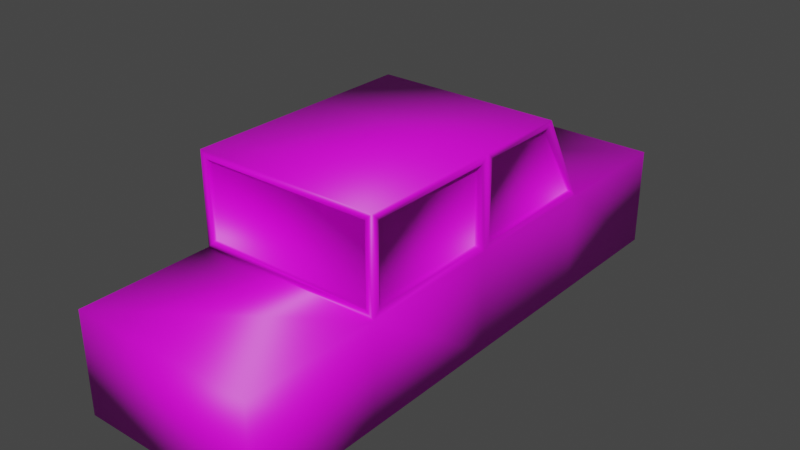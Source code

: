 # Source: Car_0.2.blend  (saved by Blender 2.80.75; exported with 4.5.12 LTS)
import bpy
from mathutils import Matrix  # noqa: F401  (used for matrix-valued properties, if any)

bpy.ops.wm.read_factory_settings(use_empty=True)
scene = bpy.context.scene
scene.name = 'Scene'

# ---- collections
col_collection = bpy.data.collections.new('Collection'); scene.collection.children.link(col_collection)

# ---- images (referenced by path relative to the original .blend; pixels are not part of the script)
import os
ASSET_DIR = os.environ.get("B2B_ASSET_DIR", "")  # directory of the original .blend (textures are referenced by path, not embedded)
HERE = os.path.dirname(os.path.abspath(__file__))  # packed textures are extracted next to this script under _unpacked/

def load_image(name, relpath, width, height, colorspace="sRGB"):
    """Load a texture the original file referenced (path relative to the .blend, or extracted next to this script)."""
    p = next((c for c in (os.path.join(HERE, relpath), os.path.join(ASSET_DIR, relpath)) if relpath and os.path.exists(c)), "")
    if p:
        img = bpy.data.images.load(p, check_existing=True)
        img.name = name
    else:  # same state as the original file: an image datablock whose file is absent (Cycles renders it pink)
        img = bpy.data.images.new(name, width, height)
        img.source = "FILE"
        img.filepath = "//" + (relpath or name)
    img.colorspace_settings.name = colorspace
    return img
img_car_0_2_paint_png_001 = load_image('Car 0.2 Paint.png.001', 'Car 0.2 Paint.png', 1024, 1024, 'sRGB')

# ---- materials (node trees are filled in below, after node groups)
mat_material_001 = bpy.data.materials.new('Material.001')
mat_material_001.use_transparent_shadow = False

# ---- material node trees
mat_material_001.use_nodes = True; mat_material_001.node_tree.nodes.clear()
_N = mat_material_001.node_tree.nodes; _L = mat_material_001.node_tree.links
n0 = _N.new('ShaderNodeOutputMaterial'); n0.name = 'Material Output'; n0.location = (300, 300)
n1 = _N.new('ShaderNodeBsdfPrincipled'); n1.name = 'Principled BSDF'; n1.location = (10, 300)
n1.distribution = 'GGX'
n1.subsurface_method = 'BURLEY'
n1.inputs[3].default_value = 1.45
n1.inputs[27].default_value = (0.0, 0.0, 0.0, 1.0)
n1.inputs[28].default_value = 1.0
n2 = _N.new('ShaderNodeTexImage'); n2.name = 'Image Texture'; n2.location = (-280, 280)
n2.image = img_car_0_2_paint_png_001
_L.new(n1.outputs[0], n0.inputs[0])
_L.new(n2.outputs[0], n1.inputs[0])
n0.is_active_output = True

# ---- world
world_world = bpy.data.worlds.new('World'); scene.world = world_world
world_world.use_nodes = True; world_world.node_tree.nodes.clear()
_N = world_world.node_tree.nodes; _L = world_world.node_tree.links
n0 = _N.new('ShaderNodeOutputWorld'); n0.name = 'World Output'; n0.location = (300, 300)
n1 = _N.new('ShaderNodeBackground'); n1.name = 'Background'; n1.location = (10, 300)
n1.inputs[0].default_value = (0.05088, 0.05088, 0.05088, 1.0)
_L.new(n1.outputs[0], n0.inputs[0])
n0.is_active_output = True
world_world.color = (0.05088, 0.05088, 0.05088)
world_world.use_sun_shadow = False
world_world.sun_shadow_jitter_overblur = 0.0

# ---- meshes
me_cube_001 = bpy.data.meshes.new('Cube.001')
me_cube_001.from_pydata([(-1.585, -4.708, -1.023), (-1.585, -4.708, 0.6902), (-1.585, 4.708, -1.023), (-1.585, 4.708, 0.6902), (1.585, -4.708, -1.023), (1.585, -4.708, 0.6902), (1.585, 4.708, -1.023), (1.585, 4.708, 0.6902), (-1.585, 2.442, -1.023), (-1.585, -2.442, -1.023), (-1.585, -2.317, 0.8148), (-1.473, 2.442, 0.802), (1.585, -2.442, -1.023), (1.585, 2.442, -1.023), (1.473, 2.442, 0.802), (1.585, -2.317, 0.8148), (-1.585, -2.317, 2.108), (-1.473, 1.601, 2.121), (1.473, 1.601, 2.121), (1.585, -2.317, 2.108), (-1.585, 2.337, 0.7946), (1.585, 2.337, 0.7946), (-1.585, 1.497, 2.128), (1.585, 1.497, 2.128), (-1.473, 2.345, 0.802), (1.473, 2.345, 0.802), (-1.473, 1.504, 2.121), (1.473, 1.504, 2.121), (-1.585, -2.384e-07, -1.023), (-1.585, 0.1044, 0.7946), (1.585, 2.384e-07, -1.023), (1.585, 0.1044, 0.7946), (-1.585, 0.1044, 2.128), (1.585, 0.1044, 2.128), (-1.585, -0.1247, 0.8148), (-1.585, 2.442, 0.6902), (-1.585, -0.1247, 2.108), (-1.585, 1.601, 2.233), (1.585, 2.442, 0.6902), (1.585, 1.601, 2.233), (1.585, -0.1247, 0.8148), (1.585, -0.1247, 2.108), (-1.497, 0.1044, 0.7946), (-1.497, 2.337, 0.7946), (-1.497, 0.1044, 2.128), (-1.497, 1.497, 2.128), (1.497, 2.337, 0.7946), (1.497, 1.497, 2.128), (1.497, 0.1044, 0.7946), (1.497, 0.1044, 2.128), (1.585, -2.384e-07, 0.6902), (1.466, -2.442, 0.8092), (1.585, -2.384e-07, 2.233), (1.466, -2.442, 2.113), (-1.466, -2.442, 0.8092), (-1.466, -2.442, 2.113), (-1.585, 2.384e-07, 0.6902), (-1.585, 2.384e-07, 2.233), (1.49, -0.1247, 0.8148), (1.49, -2.317, 0.8148), (1.49, -0.1247, 2.108), (1.49, -2.317, 2.108), (-1.49, -2.317, 0.8148), (-1.49, -2.317, 2.108), (-1.49, -0.1247, 0.8148), (-1.49, -0.1247, 2.108), (-1.585, -2.442, 0.6902), (1.585, -2.442, 0.6902), (-1.585, -2.442, 2.233), (1.585, -2.442, 2.233), (-1.466, -2.374, 0.8092), (1.466, -2.374, 0.8092), (-1.466, -2.374, 2.113), (1.466, -2.374, 2.113)], [], [(8, 35, 3, 2), (2, 3, 7, 6), (12, 67, 5, 4), (4, 5, 1, 0), (9, 12, 4, 0), (67, 66, 1, 5), (7, 3, 35, 38), (31, 21, 46, 48), (2, 6, 13, 8), (28, 30, 12, 9), (6, 7, 38, 13), (30, 50, 67, 12), (0, 1, 66, 9), (28, 56, 35, 8), (52, 57, 68, 69), (36, 34, 64, 65), (11, 17, 26, 24), (51, 53, 73, 71), (11, 14, 38, 35), (18, 17, 37, 39), (14, 18, 39, 38), (17, 11, 35, 37), (25, 24, 26, 27), (17, 18, 27, 26), (18, 14, 25, 27), (14, 11, 24, 25), (29, 32, 44, 42), (39, 37, 57, 52), (9, 66, 56, 28), (13, 38, 50, 30), (8, 13, 30, 28), (41, 19, 61, 60), (29, 20, 35, 56), (22, 32, 57, 37), (23, 21, 38, 39), (20, 22, 37, 35), (21, 31, 50, 38), (33, 23, 39, 52), (32, 29, 56, 57), (31, 33, 52, 50), (48, 46, 47, 49), (43, 42, 44, 45), (21, 23, 47, 46), (20, 29, 42, 43), (33, 31, 48, 49), (23, 33, 49, 47), (22, 20, 43, 45), (32, 22, 45, 44), (40, 15, 67, 50), (19, 41, 52, 69), (15, 19, 69, 67), (16, 10, 66, 68), (10, 34, 56, 66), (36, 16, 68, 57), (34, 36, 57, 56), (41, 40, 50, 52), (64, 62, 63, 65), (59, 58, 60, 61), (34, 10, 62, 64), (19, 15, 59, 61), (15, 40, 58, 59), (40, 41, 60, 58), (16, 36, 65, 63), (10, 16, 63, 62), (51, 54, 66, 67), (55, 53, 69, 68), (53, 51, 67, 69), (54, 55, 68, 66), (70, 71, 73, 72), (54, 51, 71, 70), (55, 54, 70, 72), (53, 55, 72, 73)])
me_cube_001.polygons.foreach_set('use_smooth', [True] * 72)
_uv = me_cube_001.uv_layers.new(name='UVMap')
_uv.uv.foreach_set('vector', [0.3447, 0.6779, 0.2264, 0.6779, 0.2264, 0.5214, 0.3447, 0.5214, 0.2252, 0.5163, 0.3435, 0.5163, 0.3435, 0.7351, 0.2252, 0.7351, 0.2289, 0.9148, 0.2289, 0.7965, 0.3853, 0.7965, 0.3853, 0.9148, 0.4264, 0.7886, 0.4264, 0.9069, 0.2076, 0.9069, 0.2076, 0.7886, 0.5299, 0.5108, 0.5299, 0.7296, 0.3734, 0.7296, 0.3734, 0.5108, 0.428, 0.9432, 0.2092, 0.9432, 0.2092, 0.7868, 0.428, 0.7868, 0.4248, 0.9448, 0.206, 0.9448, 0.206, 0.7884, 0.4248, 0.7884, 0.2161, 0.6427, 0.3702, 0.6427, 0.3702, 0.6487, 0.2161, 0.6487, 0.4729, 0.887, 0.2541, 0.887, 0.2541, 0.7306, 0.4729, 0.7306, 0.3724, 0.5108, 0.3724, 0.7296, 0.2038, 0.7296, 0.2038, 0.5108, 0.3385, 0.6814, 0.2202, 0.6814, 0.2202, 0.525, 0.3385, 0.525, 0.3357, 0.6927, 0.2174, 0.6927, 0.2174, 0.5242, 0.3357, 0.5242, 0.3385, 0.6795, 0.2202, 0.6795, 0.2202, 0.523, 0.3385, 0.523, 0.3433, 0.685, 0.225, 0.685, 0.225, 0.5165, 0.3433, 0.5165, 0.205, 0.7767, 0.4238, 0.7767, 0.4238, 0.9453, 0.205, 0.9453, 0.3053, 0.6634, 0.2161, 0.6634, 0.2161, 0.6569, 0.3053, 0.6569, 0.2537, 0.8605, 0.2537, 0.9684, 0.248, 0.972, 0.248, 0.8641, 0.4391, 0.5613, 0.3491, 0.5613, 0.3491, 0.5566, 0.4391, 0.5566, 0.2648, 0.7563, 0.2648, 0.5529, 0.2725, 0.5452, 0.2725, 0.764, 0.2713, 0.8978, 0.2713, 0.6945, 0.279, 0.6867, 0.279, 0.9055, 0.307, 0.8015, 0.3072, 0.6935, 0.3157, 0.6867, 0.3157, 0.808, 0.307, 0.9238, 0.3072, 0.8158, 0.3157, 0.809, 0.3157, 0.9303, 0.8319, 0.2554, 0.8319, 0.05209, 0.9399, 0.05209, 0.9399, 0.2554, 0.306, 0.6867, 0.306, 0.8901, 0.2993, 0.8901, 0.2993, 0.6867, 0.247, 0.8641, 0.247, 0.972, 0.2414, 0.9684, 0.2414, 0.8605, 0.2832, 0.7486, 0.2832, 0.5452, 0.2899, 0.5452, 0.2899, 0.7486, 0.3225, 0.8719, 0.3225, 0.7798, 0.3286, 0.7798, 0.3286, 0.8719, 0.2271, 0.7364, 0.2271, 0.5176, 0.3376, 0.5176, 0.3376, 0.7364, 0.3422, 0.6897, 0.2239, 0.6897, 0.2239, 0.5211, 0.3422, 0.5211, 0.3379, 0.6931, 0.2196, 0.6931, 0.2196, 0.5246, 0.3379, 0.5246, 0.2028, 0.5108, 0.2028, 0.7296, 0.03426, 0.7296, 0.03426, 0.5108, 0.2648, 0.9164, 0.2648, 0.765, 0.2714, 0.765, 0.2714, 0.9164, 0.4498, 0.7179, 0.4498, 0.5638, 0.457, 0.5566, 0.457, 0.7251, 0.1943, 0.9638, 0.1943, 0.8677, 0.2015, 0.8605, 0.2015, 0.971, 0.2914, 0.868, 0.2983, 0.7594, 0.3012, 0.7496, 0.3012, 0.8709, 0.2978, 0.6567, 0.2909, 0.5481, 0.3007, 0.5452, 0.3007, 0.6665, 0.2832, 0.9109, 0.2832, 0.7568, 0.2904, 0.7496, 0.2904, 0.9181, 0.2097, 0.8677, 0.2097, 0.9638, 0.2025, 0.971, 0.2025, 0.8605, 0.2107, 0.9597, 0.2107, 0.8677, 0.2179, 0.8605, 0.2179, 0.967, 0.219, 0.9597, 0.219, 0.8677, 0.2262, 0.8605, 0.2262, 0.967, 0.8187, 0.2176, 0.8187, 0.06348, 0.9108, 0.1215, 0.9108, 0.2176, 0.7861, 0.05594, 0.9402, 0.05594, 0.9402, 0.148, 0.8441, 0.148, 0.2333, 0.8605, 0.2333, 0.9693, 0.2272, 0.9693, 0.2272, 0.8605, 0.2161, 0.6498, 0.3702, 0.6498, 0.3702, 0.6558, 0.2161, 0.6558, 0.3286, 0.6867, 0.3286, 0.7788, 0.3225, 0.7788, 0.3225, 0.6867, 0.2547, 0.9566, 0.2547, 0.8605, 0.2608, 0.8605, 0.2608, 0.9566, 0.2343, 0.9693, 0.2343, 0.8605, 0.2404, 0.8605, 0.2404, 0.9693, 0.2679, 0.8605, 0.2679, 0.9566, 0.2618, 0.9566, 0.2618, 0.8605, 0.28, 0.8467, 0.28, 0.6954, 0.2886, 0.6867, 0.2886, 0.8553, 0.2736, 0.8747, 0.2736, 0.7234, 0.2822, 0.7148, 0.2822, 0.8833, 0.1565, 0.9583, 0.1565, 0.8691, 0.1651, 0.8605, 0.1651, 0.967, 0.1661, 0.9583, 0.1661, 0.8691, 0.1747, 0.8605, 0.1747, 0.967, 0.2736, 0.7052, 0.2736, 0.5538, 0.2822, 0.5452, 0.2822, 0.7138, 0.2983, 0.6954, 0.2983, 0.8467, 0.2897, 0.8553, 0.2897, 0.6867, 0.28, 0.9542, 0.28, 0.8649, 0.2886, 0.8563, 0.2886, 0.9628, 0.2897, 0.9542, 0.2897, 0.8649, 0.2983, 0.8563, 0.2983, 0.9628, 0.7861, 0.149, 0.9374, 0.149, 0.9374, 0.2383, 0.7861, 0.2383, 0.9118, 0.04598, 0.9118, 0.1973, 0.8225, 0.1973, 0.8225, 0.04598, 0.4422, 0.7079, 0.4422, 0.5566, 0.4488, 0.5566, 0.4488, 0.7079, 0.316, 0.6208, 0.316, 0.5316, 0.3226, 0.5316, 0.3226, 0.6208, 0.3084, 0.6829, 0.3084, 0.5316, 0.315, 0.5316, 0.315, 0.6829, 0.314, 0.6355, 0.314, 0.7248, 0.3074, 0.7248, 0.3074, 0.6355, 0.3022, 0.9009, 0.3022, 0.7496, 0.3088, 0.7496, 0.3088, 0.9009, 0.314, 0.5452, 0.314, 0.6345, 0.3074, 0.6345, 0.3074, 0.5452, 0.3669, 0.9015, 0.3669, 0.6991, 0.3751, 0.6909, 0.3751, 0.9097, 0.262, 0.8973, 0.262, 0.695, 0.2703, 0.6867, 0.2703, 0.9055, 0.185, 0.9587, 0.185, 0.8687, 0.1932, 0.8605, 0.1932, 0.967, 0.1758, 0.9587, 0.1758, 0.8687, 0.184, 0.8605, 0.184, 0.967, 0.9196, 0.0437, 0.9196, 0.2461, 0.8295, 0.2461, 0.8295, 0.0437, 0.3215, 0.6867, 0.3215, 0.8891, 0.3168, 0.8891, 0.3168, 0.6867, 0.3061, 0.6692, 0.2161, 0.6692, 0.2161, 0.6645, 0.3061, 0.6645, 0.3017, 0.7476, 0.3017, 0.5452, 0.3064, 0.5452, 0.3064, 0.7476])
me_cube_001.materials.append(mat_material_001)
me_cube_001.use_remesh_preserve_volume = False
me_cube_001.use_remesh_preserve_attributes = False
me_cube_001.use_mirror_vertex_groups = False
me_cube_001.update()

# ---- objects
ob_cube = bpy.data.objects.new('Cube', me_cube_001)

# ---- transforms, parenting, visibility, modifiers, constraints
ob_cube.location = (0.0, 0.0, 0.0)
ob_cube.lineart.crease_threshold = 0.0

# ---- collection membership
col_collection.objects.link(ob_cube)

# ---- scene / render settings (as saved in the file)
scene.frame_start = 1; scene.frame_end = 250; scene.frame_set(1)
scene.render.engine = 'BLENDER_EEVEE_NEXT'
scene.cycles.use_denoising = False
scene.cycles.samples = 128
scene.cycles.sampling_pattern = 'TABULATED_SOBOL'
scene.cycles.use_adaptive_sampling = False
scene.cycles.use_light_tree = False
scene.view_settings.view_transform = 'Filmic'
bpy.context.view_layer.update()

# ---- added for rendering (the .blend has no active camera and no usable light): camera, sun
cam_auto = bpy.data.cameras.new('AutoCamera')
cam_auto.lens = 50.0
cam_auto.sensor_width = 36.0
cam_auto.clip_end = 1000.0
ob_auto_camera = bpy.data.objects.new('AutoCamera', cam_auto)
scene.collection.objects.link(ob_auto_camera)
ob_auto_camera.location = (9.67263, -11.6072, 8.34262)
ob_auto_camera.rotation_euler = (1.09748, -7.21219e-08, 0.694738)
scene.camera = ob_auto_camera
light_auto_sun = bpy.data.lights.new('AutoSun', 'SUN')
light_auto_sun.energy = 3.0
light_auto_sun.angle = 0.0523599
ob_auto_sun = bpy.data.objects.new('AutoSun', light_auto_sun)
scene.collection.objects.link(ob_auto_sun)
ob_auto_sun.rotation_euler = (0.872665, 0.174533, 0.523599)
bpy.context.view_layer.update()
